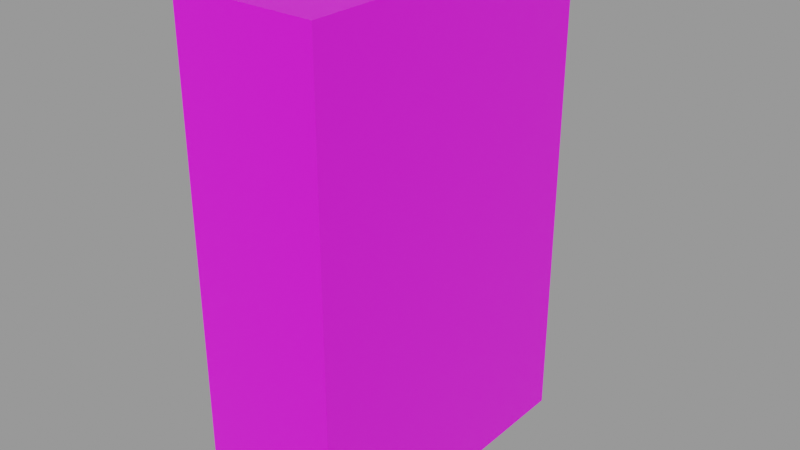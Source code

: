 # Source: seedbox.blend  (saved by Blender 2.83.19; exported with 4.5.12 LTS)
import bpy
from mathutils import Matrix  # noqa: F401  (used for matrix-valued properties, if any)

bpy.ops.wm.read_factory_settings(use_empty=True)
scene = bpy.context.scene
scene.name = 'Scene'

# ---- collections
col_collection = bpy.data.collections.new('Collection'); scene.collection.children.link(col_collection)

# ---- images (referenced by path relative to the original .blend; pixels are not part of the script)
import os
ASSET_DIR = os.environ.get("B2B_ASSET_DIR", "")  # directory of the original .blend (textures are referenced by path, not embedded)
HERE = os.path.dirname(os.path.abspath(__file__))  # packed textures are extracted next to this script under _unpacked/

def load_image(name, relpath, width, height, colorspace="sRGB"):
    """Load a texture the original file referenced (path relative to the .blend, or extracted next to this script)."""
    p = next((c for c in (os.path.join(HERE, relpath), os.path.join(ASSET_DIR, relpath)) if relpath and os.path.exists(c)), "")
    if p:
        img = bpy.data.images.load(p, check_existing=True)
        img.name = name
    else:  # same state as the original file: an image datablock whose file is absent (Cycles renders it pink)
        img = bpy.data.images.new(name, width, height)
        img.source = "FILE"
        img.filepath = "//" + (relpath or name)
    img.colorspace_settings.name = colorspace
    return img
img_box = load_image('Box', 'seedbox.png', 1024, 1024, 'sRGB')

# ---- materials (node trees are filled in below, after node groups)
mat_boxmaterial = bpy.data.materials.new('BoxMaterial')

# ---- material node trees
mat_boxmaterial.use_nodes = True; mat_boxmaterial.node_tree.nodes.clear()
_N = mat_boxmaterial.node_tree.nodes; _L = mat_boxmaterial.node_tree.links
n0 = _N.new('ShaderNodeBsdfPrincipled'); n0.name = 'Principled BSDF'; n0.location = (-200, 240)
n0.distribution = 'GGX'
n0.subsurface_method = 'BURLEY'
n0.inputs[3].default_value = 1.45
n0.inputs[27].default_value = (0.0, 0.0, 0.0, 1.0)
n0.inputs[28].default_value = 1.0
n1 = _N.new('ShaderNodeOutputMaterial'); n1.name = 'Material Output'; n1.location = (100, 240)
n2 = _N.new('ShaderNodeTexImage'); n2.name = 'Image Texture'; n2.location = (-481, 200)
n2.image = img_box
_L.new(n0.outputs[0], n1.inputs[0])
_L.new(n2.outputs[0], n0.inputs[0])
n1.is_active_output = True

# ---- meshes
me_boxmesh = bpy.data.meshes.new('BoxMesh')
me_boxmesh.from_pydata([(-0.07973, 0.07964, -0.02555), (-0.07973, 0.07964, 0.02555), (-0.07973, 0.1047, -0.02555), (-0.07973, 0.1047, 0.02555), (0.08027, -0.1203, -0.035), (0.08027, -0.1203, 0.035), (0.08027, 0.1197, -0.035), (0.08027, 0.1197, 0.035), (-0.07973, -0.1203, -0.035), (-0.07973, 0.1197, -0.035), (-0.07973, -0.1203, 0.035), (-0.07973, 0.1197, 0.035), (-0.09298, 0.1009, -0.02555), (-0.09298, 0.1009, 0.02555)], [], [(9, 11, 7, 6), (6, 7, 5, 4), (4, 5, 10, 8), (9, 6, 4, 8), (7, 11, 10, 5), (0, 2, 9, 8), (1, 0, 8, 10), (3, 1, 10, 11), (2, 3, 11, 9), (3, 2, 12, 13), (0, 1, 13, 12), (3, 13, 1), (2, 0, 12)])
_uv = me_boxmesh.uv_layers.new(name='UVMap')
_uv.uv.foreach_set('vector', [0.1557, 0.999, 0.1557, 0.751, 0.6871, 0.751, 0.6871, 0.999, 0.7667, 0.75, 0.5333, 0.75, 0.5333, 6.985e-08, 0.7667, 0.0, 0.1557, 0.999, 0.1557, 0.751, 0.6871, 0.751, 0.6871, 0.999, 0.5333, 0.75, 4.967e-08, 0.75, 0.0, 4.657e-08, 0.5333, 0.0, 0.5333, 0.75, 4.843e-08, 0.75, 0.0, 4.47e-08, 0.5333, 0.0, 0.7982, 0.6248, 0.7982, 0.7032, 0.7668, 0.75, 0.7668, 0.000105, 0.9682, 0.6248, 0.7982, 0.6248, 0.7668, 0.000105, 0.9996, 0.000105, 0.9682, 0.7032, 0.9682, 0.6248, 0.9996, 0.000105, 0.9996, 0.75, 0.7982, 0.7032, 0.9682, 0.7032, 0.9996, 0.75, 0.7668, 0.75, 0.6914, 0.8906, 0.9939, 0.8906, 0.9939, 0.9914, 0.6914, 0.9914, 0.7982, 0.6248, 0.9682, 0.6248, 0.9682, 0.7032, 0.7982, 0.7032, 0.1076, 0.9977, 0.04683, 0.9977, 0.07727, 0.9117, 0.04683, 0.9977, 0.07716, 0.9117, 0.1076, 0.9977])
me_boxmesh.materials.append(mat_boxmaterial)
me_boxmesh.use_remesh_fix_poles = True
me_boxmesh.use_remesh_preserve_attributes = False
me_boxmesh.use_mirror_vertex_groups = False
me_boxmesh.update()

# ---- objects
ob_box = bpy.data.objects.new('Box', me_boxmesh)

# ---- transforms, parenting, visibility, modifiers, constraints
ob_box.location = (2.157e-10, -0.03591, -0.04059)
ob_box.rotation_euler = (1.571, 0.0, -1.571)
ob_box.lineart.crease_threshold = 0.0

# ---- collection membership
col_collection.objects.link(ob_box)

# ---- scene / render settings (as saved in the file)
scene.frame_start = 1; scene.frame_end = 250; scene.frame_set(185)
scene.render.engine = 'CYCLES'
scene.cycles.use_denoising = False
scene.cycles.samples = 1024
scene.cycles.sampling_pattern = 'TABULATED_SOBOL'
scene.cycles.use_light_tree = False
scene.view_settings.view_transform = 'Filmic'
bpy.context.view_layer.update()

# ---- added for rendering (the .blend has no active camera and no usable light): camera, sun + grey world if the file has none
cam_auto = bpy.data.cameras.new('AutoCamera')
cam_auto.lens = 50.0
cam_auto.sensor_width = 36.0
cam_auto.clip_end = 1000.0
ob_auto_camera = bpy.data.objects.new('AutoCamera', cam_auto)
scene.collection.objects.link(ob_auto_camera)
ob_auto_camera.location = (0.281417, -0.367256, 0.184247)
ob_auto_camera.rotation_euler = (1.09748, -7.21219e-08, 0.694738)
scene.camera = ob_auto_camera
light_auto_sun = bpy.data.lights.new('AutoSun', 'SUN')
light_auto_sun.energy = 3.0
light_auto_sun.angle = 0.0523599
ob_auto_sun = bpy.data.objects.new('AutoSun', light_auto_sun)
scene.collection.objects.link(ob_auto_sun)
ob_auto_sun.rotation_euler = (0.872665, 0.174533, 0.523599)
if scene.world is None:
    world_auto = bpy.data.worlds.new('AutoWorld')
    world_auto.color = (0.3, 0.3, 0.3)
    scene.world = world_auto
bpy.context.view_layer.update()
